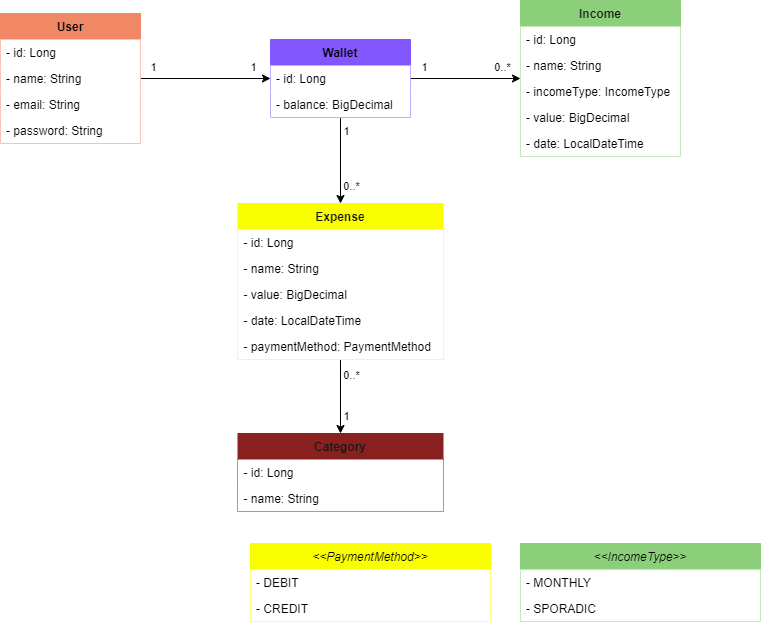

The diagram above was exported from draw.io. Its source (the exported page's mxGraphModel, read from the mxfile embedded in the PNG):
<mxGraphModel dx="1439" dy="1179" grid="1" gridSize="10" guides="1" tooltips="1" connect="1" arrows="1" fold="1" page="1" pageScale="1" pageWidth="1100" pageHeight="850" background="#ffffff" math="0" shadow="0">
  <root>
    <mxCell id="0" />
    <mxCell id="1" parent="0" />
    <mxCell id="40" style="edgeStyle=none;html=1;fontColor=#000000;strokeColor=#000000;rounded=0;" edge="1" parent="1" source="2" target="7">
      <mxGeometry relative="1" as="geometry" />
    </mxCell>
    <mxCell id="41" value="1" style="edgeLabel;html=1;align=center;verticalAlign=middle;resizable=0;points=[];fontColor=#000000;labelBackgroundColor=none;rounded=0;" vertex="1" connectable="0" parent="40">
      <mxGeometry x="0.6769" y="-1" relative="1" as="geometry">
        <mxPoint x="4" y="-13" as="offset" />
      </mxGeometry>
    </mxCell>
    <mxCell id="42" value="1" style="edgeLabel;html=1;align=center;verticalAlign=middle;resizable=0;points=[];fontColor=#000000;labelBackgroundColor=none;rounded=0;" vertex="1" connectable="0" parent="40">
      <mxGeometry x="-0.7538" relative="1" as="geometry">
        <mxPoint x="-3" y="-12" as="offset" />
      </mxGeometry>
    </mxCell>
    <mxCell id="2" value="User" style="swimlane;fontStyle=1;childLayout=stackLayout;horizontal=1;startSize=26;fillColor=#f08765;horizontalStack=0;resizeParent=1;resizeParentMax=0;resizeLast=0;collapsible=1;marginBottom=0;fontColor=#000000;strokeColor=#f08765;rounded=0;" parent="1" vertex="1">
      <mxGeometry x="80" y="120" width="140" height="130" as="geometry" />
    </mxCell>
    <mxCell id="3" value="- id: Long" style="text;strokeColor=none;fillColor=#FFFFFF;align=left;verticalAlign=top;spacingLeft=4;spacingRight=4;overflow=hidden;rotatable=0;points=[[0,0.5],[1,0.5]];portConstraint=eastwest;fontColor=#000000;rounded=0;" parent="2" vertex="1">
      <mxGeometry y="26" width="140" height="26" as="geometry" />
    </mxCell>
    <mxCell id="4" value="- name: String" style="text;strokeColor=none;fillColor=#FFFFFF;align=left;verticalAlign=top;spacingLeft=4;spacingRight=4;overflow=hidden;rotatable=0;points=[[0,0.5],[1,0.5]];portConstraint=eastwest;fontColor=#000000;rounded=0;" parent="2" vertex="1">
      <mxGeometry y="52" width="140" height="26" as="geometry" />
    </mxCell>
    <mxCell id="5" value="- email: String" style="text;strokeColor=none;fillColor=#FFFFFF;align=left;verticalAlign=top;spacingLeft=4;spacingRight=4;overflow=hidden;rotatable=0;points=[[0,0.5],[1,0.5]];portConstraint=eastwest;fontColor=#000000;rounded=0;" parent="2" vertex="1">
      <mxGeometry y="78" width="140" height="26" as="geometry" />
    </mxCell>
    <mxCell id="6" value="- password: String" style="text;strokeColor=none;fillColor=#FFFFFF;align=left;verticalAlign=top;spacingLeft=4;spacingRight=4;overflow=hidden;rotatable=0;points=[[0,0.5],[1,0.5]];portConstraint=eastwest;fontColor=#000000;rounded=0;" parent="2" vertex="1">
      <mxGeometry y="104" width="140" height="26" as="geometry" />
    </mxCell>
    <mxCell id="48" style="edgeStyle=none;html=1;fontColor=#000000;strokeColor=#000000;rounded=0;" edge="1" parent="1" source="7" target="20">
      <mxGeometry relative="1" as="geometry" />
    </mxCell>
    <mxCell id="49" value="1" style="edgeLabel;html=1;align=center;verticalAlign=middle;resizable=0;points=[];fontColor=#000000;labelBackgroundColor=none;rounded=0;" vertex="1" connectable="0" parent="48">
      <mxGeometry x="-0.7636" y="2" relative="1" as="geometry">
        <mxPoint y="-10" as="offset" />
      </mxGeometry>
    </mxCell>
    <mxCell id="52" value="0..*" style="edgeLabel;html=1;align=center;verticalAlign=middle;resizable=0;points=[];fontColor=#000000;labelBackgroundColor=none;rounded=0;" vertex="1" connectable="0" parent="48">
      <mxGeometry x="0.6545" y="3" relative="1" as="geometry">
        <mxPoint y="-9" as="offset" />
      </mxGeometry>
    </mxCell>
    <mxCell id="53" style="edgeStyle=none;html=1;fontColor=#000000;strokeColor=#000000;rounded=0;" edge="1" parent="1" source="7" target="29">
      <mxGeometry relative="1" as="geometry" />
    </mxCell>
    <mxCell id="55" value="1" style="edgeLabel;html=1;align=center;verticalAlign=middle;resizable=0;points=[];fontColor=#000000;labelBackgroundColor=none;rounded=0;" vertex="1" connectable="0" parent="53">
      <mxGeometry x="-0.6744" y="1" relative="1" as="geometry">
        <mxPoint x="4" y="-1" as="offset" />
      </mxGeometry>
    </mxCell>
    <mxCell id="56" value="0..*" style="edgeLabel;html=1;align=center;verticalAlign=middle;resizable=0;points=[];fontColor=#000000;labelBackgroundColor=none;rounded=0;" vertex="1" connectable="0" parent="53">
      <mxGeometry x="0.5814" y="1" relative="1" as="geometry">
        <mxPoint x="9" as="offset" />
      </mxGeometry>
    </mxCell>
    <mxCell id="7" value="Wallet" style="swimlane;fontStyle=1;childLayout=stackLayout;horizontal=1;startSize=26;horizontalStack=0;resizeParent=1;resizeParentMax=0;resizeLast=0;collapsible=1;marginBottom=0;fillColor=#8257fd;strokeColor=#8257fd;fontColor=#000000;rounded=0;" vertex="1" parent="1">
      <mxGeometry x="350" y="146" width="140" height="78" as="geometry" />
    </mxCell>
    <mxCell id="8" value="- id: Long" style="text;strokeColor=none;fillColor=#FFFFFF;align=left;verticalAlign=top;spacingLeft=4;spacingRight=4;overflow=hidden;rotatable=0;points=[[0,0.5],[1,0.5]];portConstraint=eastwest;fontColor=#000000;rounded=0;" vertex="1" parent="7">
      <mxGeometry y="26" width="140" height="26" as="geometry" />
    </mxCell>
    <mxCell id="9" value="- balance: BigDecimal" style="text;strokeColor=none;fillColor=#FFFFFF;align=left;verticalAlign=top;spacingLeft=4;spacingRight=4;overflow=hidden;rotatable=0;points=[[0,0.5],[1,0.5]];portConstraint=eastwest;fontColor=#000000;rounded=0;" vertex="1" parent="7">
      <mxGeometry y="52" width="140" height="26" as="geometry" />
    </mxCell>
    <mxCell id="20" value="Income" style="swimlane;fontStyle=1;childLayout=stackLayout;horizontal=1;startSize=26;fillColor=#8ccf7a;horizontalStack=0;resizeParent=1;resizeParentMax=0;resizeLast=0;collapsible=1;marginBottom=0;strokeColor=#8ccf7a;fontColor=#191515;rounded=0;" vertex="1" parent="1">
      <mxGeometry x="600" y="107" width="160" height="156" as="geometry" />
    </mxCell>
    <mxCell id="21" value="- id: Long" style="text;strokeColor=none;fillColor=#FFFFFF;align=left;verticalAlign=top;spacingLeft=4;spacingRight=4;overflow=hidden;rotatable=0;points=[[0,0.5],[1,0.5]];portConstraint=eastwest;fontColor=#000000;rounded=0;" vertex="1" parent="20">
      <mxGeometry y="26" width="160" height="26" as="geometry" />
    </mxCell>
    <mxCell id="34" value="- name: String" style="text;strokeColor=none;fillColor=#FFFFFF;align=left;verticalAlign=top;spacingLeft=4;spacingRight=4;overflow=hidden;rotatable=0;points=[[0,0.5],[1,0.5]];portConstraint=eastwest;fontColor=#000000;rounded=0;" vertex="1" parent="20">
      <mxGeometry y="52" width="160" height="26" as="geometry" />
    </mxCell>
    <mxCell id="22" value="- incomeType: IncomeType" style="text;strokeColor=none;fillColor=#FFFFFF;align=left;verticalAlign=top;spacingLeft=4;spacingRight=4;overflow=hidden;rotatable=0;points=[[0,0.5],[1,0.5]];portConstraint=eastwest;fontStyle=0;fontColor=#000000;rounded=0;" vertex="1" parent="20">
      <mxGeometry y="78" width="160" height="26" as="geometry" />
    </mxCell>
    <mxCell id="23" value="- value: BigDecimal" style="text;strokeColor=none;fillColor=#FFFFFF;align=left;verticalAlign=top;spacingLeft=4;spacingRight=4;overflow=hidden;rotatable=0;points=[[0,0.5],[1,0.5]];portConstraint=eastwest;fontColor=#000000;rounded=0;" vertex="1" parent="20">
      <mxGeometry y="104" width="160" height="26" as="geometry" />
    </mxCell>
    <mxCell id="24" value="- date: LocalDateTime" style="text;strokeColor=none;fillColor=#FFFFFF;align=left;verticalAlign=top;spacingLeft=4;spacingRight=4;overflow=hidden;rotatable=0;points=[[0,0.5],[1,0.5]];portConstraint=eastwest;fontColor=#000000;rounded=0;" vertex="1" parent="20">
      <mxGeometry y="130" width="160" height="26" as="geometry" />
    </mxCell>
    <mxCell id="25" value="&lt;&lt;IncomeType&gt;&gt;" style="swimlane;fontStyle=2;childLayout=stackLayout;horizontal=1;startSize=26;fillColor=#8ccf7a;horizontalStack=0;resizeParent=1;resizeParentMax=0;resizeLast=0;collapsible=1;marginBottom=0;strokeColor=#8ccf7a;fontColor=#000000;rounded=0;" vertex="1" parent="1">
      <mxGeometry x="600" y="650" width="240" height="78" as="geometry" />
    </mxCell>
    <mxCell id="26" value="- MONTHLY" style="text;strokeColor=none;fillColor=#FFFFFF;align=left;verticalAlign=top;spacingLeft=4;spacingRight=4;overflow=hidden;rotatable=0;points=[[0,0.5],[1,0.5]];portConstraint=eastwest;fontColor=#000000;rounded=0;" vertex="1" parent="25">
      <mxGeometry y="26" width="240" height="26" as="geometry" />
    </mxCell>
    <mxCell id="27" value="- SPORADIC" style="text;strokeColor=none;fillColor=#FFFFFF;align=left;verticalAlign=top;spacingLeft=4;spacingRight=4;overflow=hidden;rotatable=0;points=[[0,0.5],[1,0.5]];portConstraint=eastwest;fontColor=#000000;rounded=0;" vertex="1" parent="25">
      <mxGeometry y="52" width="240" height="26" as="geometry" />
    </mxCell>
    <mxCell id="63" value="" style="edgeStyle=none;html=1;fontColor=#000000;strokeColor=#000000;rounded=0;" edge="1" parent="1" source="29" target="57">
      <mxGeometry relative="1" as="geometry" />
    </mxCell>
    <mxCell id="64" value="1" style="edgeLabel;html=1;align=center;verticalAlign=middle;resizable=0;points=[];fontColor=#000000;labelBackgroundColor=none;rounded=0;" vertex="1" connectable="0" parent="63">
      <mxGeometry x="0.3704" y="4" relative="1" as="geometry">
        <mxPoint x="1" y="6" as="offset" />
      </mxGeometry>
    </mxCell>
    <mxCell id="65" value="0..*" style="edgeLabel;html=1;align=center;verticalAlign=middle;resizable=0;points=[];fontColor=#000000;labelBackgroundColor=none;rounded=0;" vertex="1" connectable="0" parent="63">
      <mxGeometry x="-0.5676" y="-2" relative="1" as="geometry">
        <mxPoint x="12" as="offset" />
      </mxGeometry>
    </mxCell>
    <mxCell id="29" value="Expense" style="swimlane;fontStyle=1;childLayout=stackLayout;horizontal=1;startSize=26;fillColor=#f9ff00;horizontalStack=0;resizeParent=1;resizeParentMax=0;resizeLast=0;collapsible=1;marginBottom=0;strokeColor=#f9ff00;fontColor=#191515;rounded=0;" vertex="1" parent="1">
      <mxGeometry x="317.5" y="310" width="205" height="156" as="geometry" />
    </mxCell>
    <mxCell id="30" value="- id: Long" style="text;strokeColor=none;fillColor=#FFFFFF;align=left;verticalAlign=top;spacingLeft=4;spacingRight=4;overflow=hidden;rotatable=0;points=[[0,0.5],[1,0.5]];portConstraint=eastwest;fontColor=#000000;rounded=0;" vertex="1" parent="29">
      <mxGeometry y="26" width="205" height="26" as="geometry" />
    </mxCell>
    <mxCell id="31" value="- name: String" style="text;strokeColor=none;fillColor=#FFFFFF;align=left;verticalAlign=top;spacingLeft=4;spacingRight=4;overflow=hidden;rotatable=0;points=[[0,0.5],[1,0.5]];portConstraint=eastwest;fontStyle=0;fontColor=#000000;rounded=0;" vertex="1" parent="29">
      <mxGeometry y="52" width="205" height="26" as="geometry" />
    </mxCell>
    <mxCell id="32" value="- value: BigDecimal" style="text;strokeColor=none;fillColor=#FFFFFF;align=left;verticalAlign=top;spacingLeft=4;spacingRight=4;overflow=hidden;rotatable=0;points=[[0,0.5],[1,0.5]];portConstraint=eastwest;fontColor=#000000;rounded=0;" vertex="1" parent="29">
      <mxGeometry y="78" width="205" height="26" as="geometry" />
    </mxCell>
    <mxCell id="33" value="- date: LocalDateTime" style="text;strokeColor=none;fillColor=#FFFFFF;align=left;verticalAlign=top;spacingLeft=4;spacingRight=4;overflow=hidden;rotatable=0;points=[[0,0.5],[1,0.5]];portConstraint=eastwest;fontColor=#000000;rounded=0;" vertex="1" parent="29">
      <mxGeometry y="104" width="205" height="26" as="geometry" />
    </mxCell>
    <mxCell id="39" value="- paymentMethod: PaymentMethod" style="text;strokeColor=none;fillColor=#FFFFFF;align=left;verticalAlign=top;spacingLeft=4;spacingRight=4;overflow=hidden;rotatable=0;points=[[0,0.5],[1,0.5]];portConstraint=eastwest;fontColor=#000000;rounded=0;" vertex="1" parent="29">
      <mxGeometry y="130" width="205" height="26" as="geometry" />
    </mxCell>
    <mxCell id="36" value="&lt;&lt;PaymentMethod&gt;&gt;" style="swimlane;fontStyle=2;childLayout=stackLayout;horizontal=1;startSize=26;fillColor=#f9ff00;horizontalStack=0;resizeParent=1;resizeParentMax=0;resizeLast=0;collapsible=1;marginBottom=0;strokeColor=#f9ff00;fontColor=#000000;rounded=0;" vertex="1" parent="1">
      <mxGeometry x="330" y="650" width="240" height="78" as="geometry" />
    </mxCell>
    <mxCell id="37" value="- DEBIT" style="text;strokeColor=none;fillColor=#FFFFFF;align=left;verticalAlign=top;spacingLeft=4;spacingRight=4;overflow=hidden;rotatable=0;points=[[0,0.5],[1,0.5]];portConstraint=eastwest;fontColor=#000000;rounded=0;" vertex="1" parent="36">
      <mxGeometry y="26" width="240" height="26" as="geometry" />
    </mxCell>
    <mxCell id="38" value="- CREDIT" style="text;strokeColor=none;fillColor=#FFFFFF;align=left;verticalAlign=top;spacingLeft=4;spacingRight=4;overflow=hidden;rotatable=0;points=[[0,0.5],[1,0.5]];portConstraint=eastwest;fontColor=#000000;rounded=0;" vertex="1" parent="36">
      <mxGeometry y="52" width="240" height="26" as="geometry" />
    </mxCell>
    <mxCell id="57" value="Category" style="swimlane;fontStyle=1;childLayout=stackLayout;horizontal=1;startSize=26;fillColor=#882120;horizontalStack=0;resizeParent=1;resizeParentMax=0;resizeLast=0;collapsible=1;marginBottom=0;strokeColor=#882120;fontColor=#191515;rounded=0;" vertex="1" parent="1">
      <mxGeometry x="317.5" y="540" width="205" height="78" as="geometry" />
    </mxCell>
    <mxCell id="58" value="- id: Long" style="text;strokeColor=none;fillColor=#FFFFFF;align=left;verticalAlign=top;spacingLeft=4;spacingRight=4;overflow=hidden;rotatable=0;points=[[0,0.5],[1,0.5]];portConstraint=eastwest;fontColor=#000000;rounded=0;" vertex="1" parent="57">
      <mxGeometry y="26" width="205" height="26" as="geometry" />
    </mxCell>
    <mxCell id="59" value="- name: String" style="text;strokeColor=none;fillColor=#FFFFFF;align=left;verticalAlign=top;spacingLeft=4;spacingRight=4;overflow=hidden;rotatable=0;points=[[0,0.5],[1,0.5]];portConstraint=eastwest;fontStyle=0;fontColor=#000000;rounded=0;" vertex="1" parent="57">
      <mxGeometry y="52" width="205" height="26" as="geometry" />
    </mxCell>
  </root>
</mxGraphModel>